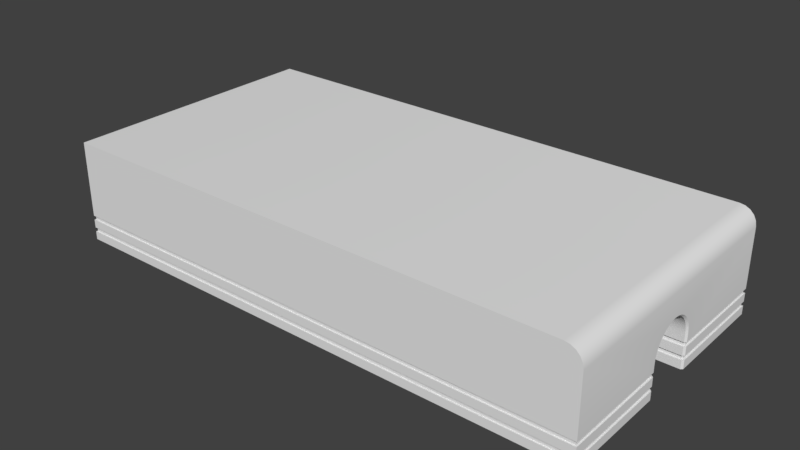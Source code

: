 # Source: Train_Tunnel.blend  (saved by Blender 2.78.0; exported with 4.5.12 LTS)
import bpy
from mathutils import Matrix  # noqa: F401  (used for matrix-valued properties, if any)

bpy.ops.wm.read_factory_settings(use_empty=True)
scene = bpy.context.scene
scene.name = 'Scene'

# ---- collections
col_collection_1 = bpy.data.collections.new('Collection 1'); scene.collection.children.link(col_collection_1)

# ---- materials (node trees are filled in below, after node groups)
mat_glowyt = bpy.data.materials.new('GlowyT')
mat_glowyt.alpha_threshold = 0.0
mat_glowyt.use_transparent_shadow = False
mat_glowyt.roughness = 0.5
mat_material = bpy.data.materials.new('Material')
mat_material.alpha_threshold = 0.0
mat_material.use_transparent_shadow = False
mat_material.roughness = 0.5
mat_material.line_color = (0.0, 0.0, 0.0, 1.0)

# ---- node groups
ng_auto_smooth = bpy.data.node_groups.new('Auto Smooth', 'GeometryNodeTree')
_s = ng_auto_smooth.interface.new_socket(name='Geometry', in_out='OUTPUT', socket_type='NodeSocketGeometry')
_s = ng_auto_smooth.interface.new_socket(name='Geometry', in_out='INPUT', socket_type='NodeSocketGeometry')
_s = ng_auto_smooth.interface.new_socket(name='Angle', in_out='INPUT', socket_type='NodeSocketFloat')
_s.subtype = 'ANGLE'
_s.min_value = 0.0
_s.max_value = 3.142
ng_auto_smooth.is_modifier = True
_N = ng_auto_smooth.nodes; _L = ng_auto_smooth.links
n0 = _N.new('NodeGroupOutput'); n0.name = 'Group Output'; n0.location = (480, -100)
n1 = _N.new('NodeGroupInput'); n1.name = 'Group Input'; n1.location = (-420, -300)
n2 = _N.new('NodeGroupInput'); n2.name = 'Group Input.001'; n2.location = (-60, -100)
n3 = _N.new('GeometryNodeSetShadeSmooth'); n3.name = 'Set Shade Smooth'; n3.location = (120, -100)
n3.domain = 'EDGE'
n4 = _N.new('GeometryNodeSetShadeSmooth'); n4.name = 'Set Shade Smooth.001'; n4.location = (300, -100)
n5 = _N.new('GeometryNodeInputMeshEdgeAngle'); n5.name = 'Edge Angle'; n5.location = (-420, -220)
n6 = _N.new('GeometryNodeInputEdgeSmooth'); n6.name = 'Is Edge Smooth'; n6.location = (-60, -160)
n7 = _N.new('GeometryNodeInputShadeSmooth'); n7.name = 'Is Face Smooth'; n7.location = (-240, -340)
n8 = _N.new('FunctionNodeBooleanMath'); n8.name = 'Boolean Math'; n8.location = (-60, -220)
n9 = _N.new('FunctionNodeCompare'); n9.name = 'Compare'; n9.location = (-240, -180)
n9.operation = 'LESS_EQUAL'
_L.new(n5.outputs[0], n9.inputs[0])
_L.new(n4.outputs[0], n0.inputs[0])
_L.new(n1.outputs[1], n9.inputs[1])
_L.new(n9.outputs[0], n8.inputs[0])
_L.new(n7.outputs[0], n8.inputs[1])
_L.new(n2.outputs[0], n3.inputs[0])
_L.new(n6.outputs[0], n3.inputs[1])
_L.new(n3.outputs[0], n4.inputs[0])
_L.new(n8.outputs[0], n3.inputs[2])
n0.is_active_output = True

# ---- material node trees

# ---- world
world_world = bpy.data.worlds.new('World'); scene.world = world_world
world_world.color = (0.05088, 0.05088, 0.05088)
world_world.use_sun_shadow = False
world_world.sun_shadow_jitter_overblur = 0.0
world_world.cycles.sampling_method = 'MANUAL'

# ---- meshes
me_cube_001 = bpy.data.meshes.new('Cube.001')
me_cube_001.from_pydata([(-32.0, -16.0, 3.0), (-32.0, -16.0, 12.0), (-32.0, 16.0, 3.0), (-32.0, 16.0, 12.0), (32.0, -16.0, 3.0), (32.0, 16.0, 3.0), (-32.0, 2.196e-06, 7.0), (-32.0, 0.5853, 6.942), (-32.0, 2.494, 5.667), (-32.0, 1.148, 6.772), (-32.0, -0.5853, 6.942), (-32.0, 3.0, 4.0), (-32.0, -3.0, 3.0), (-32.0, 3.0, 3.0), (-32.0, -2.121, 6.121), (-32.0, -2.494, 5.667), (-32.0, -2.942, 4.585), (-32.0, -3.0, 4.0), (-32.0, -1.667, 6.494), (-32.0, 2.121, 6.121), (-32.0, 1.667, 6.494), (-32.0, -2.772, 5.148), (-32.0, -1.148, 6.772), (-32.0, 2.942, 4.585), (-32.0, 2.772, 5.148), (32.0, -16.0, 9.999), (30.0, -16.0, 12.0), (31.9, -16.0, 10.62), (31.62, -16.0, 11.18), (31.18, -16.0, 11.62), (30.62, -16.0, 11.9), (30.0, 16.0, 12.0), (32.0, 16.0, 9.999), (30.62, 16.0, 11.9), (31.18, 16.0, 11.62), (31.62, 16.0, 11.18), (31.9, 16.0, 10.62), (32.0, 2.684e-06, 7.201), (31.8, 2.196e-06, 7.0), (31.8, 0.5853, 6.942), (32.0, 0.6244, 7.139), (31.8, 2.494, 5.667), (32.0, 2.661, 5.778), (31.8, 1.148, 6.772), (32.0, 1.225, 6.957), (32.0, -0.6244, 7.139), (31.8, -0.5853, 6.942), (32.0, 3.2, 4.01), (31.8, 3.0, 4.0), (31.8, -3.0, 3.0), (32.0, -3.2, 3.0), (32.0, 3.2, 3.0), (31.8, 3.0, 3.0), (31.8, -2.121, 6.121), (32.0, -2.263, 6.263), (32.0, -2.661, 5.778), (31.8, -2.494, 5.667), (31.8, -2.942, 4.585), (32.0, -3.139, 4.624), (31.8, -3.0, 4.0), (32.0, -3.2, 4.01), (31.8, -1.667, 6.494), (32.0, -1.778, 6.661), (31.8, 2.121, 6.121), (32.0, 2.263, 6.263), (32.0, 1.778, 6.661), (31.8, 1.667, 6.494), (32.0, -2.957, 5.225), (31.8, -2.772, 5.148), (31.8, -1.148, 6.772), (32.0, -1.225, 6.957), (32.0, 3.139, 4.624), (31.8, 2.942, 4.585), (32.0, 2.957, 5.225), (31.8, 2.772, 5.148), (-32.0, -3.0, 2.5), (-32.0, -16.0, 2.5), (32.0, 16.0, 2.5), (-32.0, 16.0, 2.5), (32.0, -16.0, 2.5), (-32.0, 3.0, 2.5), (31.8, 3.0, 2.5), (32.0, 3.2, 2.5), (32.0, -3.2, 2.5), (31.8, -3.0, 2.5), (-32.0, -3.0, 1.5), (-32.0, -16.0, 1.5), (32.0, 16.0, 1.5), (-32.0, 16.0, 1.5), (32.0, -16.0, 1.5), (-32.0, 3.0, 1.5), (31.8, 3.0, 1.5), (32.0, 3.2, 1.5), (32.0, -3.2, 1.5), (31.8, -3.0, 1.5), (-32.0, -3.0, 1.0), (-32.0, -16.0, 1.0), (32.0, 16.0, 1.0), (-32.0, 16.0, 1.0), (32.0, -16.0, 1.0), (-32.0, 3.0, 1.0), (31.8, 3.0, 1.0), (32.0, 3.2, 1.0), (32.0, -3.2, 1.0), (31.8, -3.0, 1.0), (-32.0, -3.0, 0.0), (-32.0, -16.0, 0.0), (32.0, 16.0, 0.0), (-32.0, 16.0, 0.0), (32.0, -16.0, 0.0), (-32.0, 3.0, 0.0), (31.8, 3.0, 0.0), (32.0, 3.2, 0.0), (32.0, -3.2, 0.0), (31.8, -3.0, 0.0), (-31.84, -3.156, 3.0), (-31.84, -15.84, 3.0), (31.84, 15.84, 3.0), (-31.84, 15.84, 3.0), (31.84, -15.84, 3.0), (-31.84, 3.156, 3.0), (31.72, 3.204, 3.0), (31.8, 3.284, 3.0), (31.8, -3.284, 3.0), (31.72, -3.204, 3.0), (-31.84, -3.156, 2.5), (-31.84, -15.84, 2.5), (31.84, 15.84, 2.5), (-31.84, 15.84, 2.5), (31.84, -15.84, 2.5), (-31.84, 3.156, 2.5), (31.72, 3.204, 2.5), (31.8, 3.284, 2.5), (31.8, -3.284, 2.5), (31.72, -3.204, 2.5), (-31.84, -3.156, 1.5), (-31.84, -15.84, 1.5), (31.84, 15.84, 1.5), (-31.84, 15.84, 1.5), (31.84, -15.84, 1.5), (-31.84, 3.156, 1.5), (31.72, 3.204, 1.5), (31.8, 3.284, 1.5), (31.8, -3.284, 1.5), (31.72, -3.204, 1.5), (-31.84, -3.156, 1.0), (-31.84, -15.84, 1.0), (31.84, 15.84, 1.0), (-31.84, 15.84, 1.0), (31.84, -15.84, 1.0), (-31.84, 3.156, 1.0), (31.72, 3.204, 1.0), (31.8, 3.284, 1.0), (31.8, -3.284, 1.0), (31.72, -3.204, 1.0)], [], [(0, 1, 3, 2, 13, 11, 23, 24, 8, 19, 20, 9, 7, 6, 10, 22, 18, 14, 15, 21, 16, 17, 12), (4, 25, 27, 28, 29, 30, 26, 1, 0), (2, 3, 31, 33, 34, 35, 36, 32, 5), (14, 53, 56, 15), (6, 38, 46, 10), (11, 48, 72, 23), (19, 63, 66, 20), (16, 57, 59, 17), (7, 39, 38, 6), (18, 61, 53, 14), (9, 43, 39, 7), (10, 46, 69, 22), (84, 75, 125, 134), (8, 41, 63, 19), (48, 11, 13, 52), (23, 72, 74, 24), (104, 95, 145, 154), (21, 68, 57, 16), (17, 59, 49, 12), (24, 74, 41, 8), (20, 66, 43, 9), (22, 69, 61, 18), (15, 56, 68, 21), (31, 26, 30, 33), (33, 30, 29, 34), (34, 29, 28, 35), (35, 28, 27, 36), (36, 27, 25, 32), (31, 3, 1, 26), (38, 39, 40, 37), (39, 43, 44, 40), (46, 38, 37, 45), (48, 52, 51, 47), (60, 50, 49, 59), (72, 48, 47, 71), (56, 53, 54, 55), (59, 57, 58, 60), (53, 61, 62, 54), (68, 56, 55, 67), (66, 63, 64, 65), (57, 68, 67, 58), (63, 41, 42, 64), (43, 66, 65, 44), (61, 69, 70, 62), (74, 72, 71, 73), (69, 46, 45, 70), (41, 74, 73, 42), (5, 32, 25, 4, 50, 60, 58, 67, 55, 54, 62, 70, 45, 37, 40, 44, 65, 64, 42, 73, 71, 47, 51), (76, 75, 85, 86), (80, 78, 88, 90), (89, 86, 136, 139), (80, 81, 131, 130), (100, 101, 151, 150), (88, 87, 137, 138), (12, 49, 124, 115), (49, 50, 123, 124), (79, 83, 133, 129), (50, 4, 119, 123), (99, 103, 153, 149), (86, 85, 135, 136), (83, 79, 89, 93), (82, 81, 91, 92), (78, 77, 87, 88), (81, 80, 90, 91), (84, 83, 93, 94), (79, 76, 86, 89), (75, 84, 94, 85), (77, 82, 92, 87), (98, 97, 107, 108), (102, 101, 111, 112), (82, 77, 127, 132), (5, 51, 122, 117), (102, 97, 147, 152), (52, 13, 120, 121), (83, 84, 134, 133), (103, 104, 154, 153), (4, 0, 116, 119), (81, 82, 132, 131), (108, 107, 112, 111, 110), (105, 114, 113, 109, 106), (101, 100, 110, 111), (104, 103, 113, 114), (99, 96, 106, 109), (95, 104, 114, 105), (97, 102, 112, 107), (100, 98, 108, 110), (96, 95, 105, 106), (103, 99, 109, 113), (123, 119, 129, 133), (119, 116, 126, 129), (122, 121, 131, 132), (115, 124, 134, 125), (124, 123, 133, 134), (116, 115, 125, 126), (120, 118, 128, 130), (118, 117, 127, 128), (121, 120, 130, 131), (117, 122, 132, 127), (143, 139, 149, 153), (136, 135, 145, 146), (142, 141, 151, 152), (138, 137, 147, 148), (141, 140, 150, 151), (144, 143, 153, 154), (139, 136, 146, 149), (135, 144, 154, 145), (137, 142, 152, 147), (140, 138, 148, 150), (90, 88, 138, 140), (13, 2, 118, 120), (92, 91, 141, 142), (94, 93, 143, 144), (87, 92, 142, 137), (0, 12, 115, 116), (95, 96, 146, 145), (75, 76, 126, 125), (93, 89, 139, 143), (97, 98, 148, 147), (77, 78, 128, 127), (91, 90, 140, 141), (96, 99, 149, 146), (76, 79, 129, 126), (85, 94, 144, 135), (98, 100, 150, 148), (78, 80, 130, 128), (51, 52, 121, 122), (2, 5, 117, 118), (101, 102, 152, 151)])
me_cube_001.polygons.foreach_set('use_smooth', [True] * 128)
me_cube_001.polygons.foreach_set('material_index', [1, 1, 1, 1, 1, 1, 1, 1, 1, 1, 1, 1, 1, 1, 1, 1, 1, 1, 1, 1, 1, 1, 1, 1, 1, 1, 1, 1, 1, 1, 1, 1, 1, 1, 1, 1, 1, 1, 1, 1, 1, 1, 1, 1, 1, 1, 1, 1, 1, 1, 1, 1, 1, 1, 1, 1, 1, 1, 1, 1, 1, 1, 1, 1, 1, 1, 1, 1, 1, 1, 1, 1, 1, 1, 1, 1, 1, 1, 1, 1, 1, 1, 1, 1, 1, 1, 1, 1, 0, 0, 0, 0, 0, 0, 0, 0, 0, 0, 0, 0, 0, 0, 0, 0, 0, 0, 0, 0, 1, 1, 1, 1, 1, 1, 1, 1, 1, 1, 1, 1, 1, 1, 1, 1, 1, 1, 1, 1])
_uv = me_cube_001.uv_layers.new(name='UVMap')
_uv.uv.foreach_set('vector', [0.5, 0.0, 0.5, 4.5, 16.5, 4.5, 16.5, 0.0, 10.0, 0.0, 10.0, 0.5, 9.971, 0.7926, 9.886, 1.074, 9.747, 1.333, 9.561, 1.561, 9.333, 1.747, 9.074, 1.886, 8.793, 1.971, 8.5, 2.0, 8.207, 1.971, 7.926, 1.886, 7.667, 1.747, 7.439, 1.561, 7.253, 1.333, 7.114, 1.074, 7.029, 0.7926, 7.0, 0.5, 7.0, 0.0, 0.5, 0.0, 0.5, 3.5, 0.451, 3.809, 0.3089, 4.088, 0.08759, 4.309, -0.1913, 4.451, -0.5005, 4.5, -31.5, 4.5, -31.5, 0.0, 0.5, 0.0, 0.5, 4.5, 31.5, 4.5, 31.81, 4.451, 32.09, 4.309, 32.31, 4.088, 32.45, 3.809, 32.5, 3.5, 32.5, 0.0, 0.5, 0.5607, 32.4, 0.5607, 32.4, 0.3334, 0.5, 0.3334, 0.5, 0.5, 32.4, 0.5, 32.4, 0.2074, 0.5, 0.2074, 0.5, 0.5, 32.4, 0.5, 32.4, 0.7926, 0.5, 0.7926, 0.5, 0.5607, 32.4, 0.5607, 32.4, 0.3334, 0.5, 0.3334, 0.5, 0.7926, 32.4, 0.7926, 32.4, 0.5, 0.5, 0.5, 0.5, 0.7926, 32.4, 0.7926, 32.4, 0.5, 0.5, 0.5, 0.5, 0.6666, 32.4, 0.6666, 32.4, 0.4393, 0.5, 0.4393, 0.5, 0.07403, 32.4, 0.07403, 32.4, -0.2074, 0.5, -0.2074, 0.5, 0.2074, 32.4, 0.2074, 32.4, -0.07402, 0.5, -0.07402, 0.4002, 1.0, -31.5, 1.0, -31.42, 0.9219, 0.3579, 0.898, 0.5, 0.3334, 32.4, 0.3334, 32.4, 0.5607, 0.5, 0.5607, 0.4002, 0.5, -31.5, 0.5, -31.5, 0.0, 0.4002, 0.0, 0.5, 0.7926, 32.4, 0.7926, 32.4, 1.074, 0.5, 1.074, 0.4002, 1.0, -31.5, 1.0, -31.42, 0.9219, 0.3579, 0.898, 0.5, 0.07403, 32.4, 0.07403, 32.4, -0.2074, 0.5, -0.2074, 0.5, 0.5, 32.4, 0.5, 32.4, 0.0, 0.5, 0.0, 0.5, 0.07402, 32.4, 0.07402, 32.4, 0.3334, 0.5, 0.3334, 0.5, 0.3334, 32.4, 0.3334, 32.4, 0.07403, 0.5, 0.07403, 0.5, 0.926, 32.4, 0.926, 32.4, 0.6666, 0.5, 0.6666, 0.5, 0.3334, 32.4, 0.3334, 32.4, 0.07403, 0.5, 0.07403, 0.4995, 0.5, 0.4995, -15.5, 0.8087, -15.5, 0.8087, 0.5, 0.8087, 0.5, 0.8087, -15.5, 1.088, -15.5, 1.088, 0.5, 0.08759, 0.5, 0.08759, -15.5, 0.3089, -15.5, 0.3089, 0.5, 0.5, 0.08759, -15.5, 0.08759, -15.5, -0.1913, 0.5, -0.1913, 0.5, 0.8087, -15.5, 0.8087, -15.5, 0.4995, 0.5, 0.4995, 0.4995, 0.5, -30.5, 0.5, -30.5, -15.5, 0.4995, -15.5, 0.5, 0.0, 0.7926, -0.02882, 0.8122, 0.06954, 0.5, 0.1003, 0.7926, 0.9712, 1.074, 0.8858, 1.112, 0.9785, 0.8122, 1.07, 0.2074, 0.9712, 0.5, 1.0, 0.5, 1.1, 0.1878, 1.07, 0.4002, 0.5, 0.4002, 0.0, 0.5, 0.0, 0.5, 0.5049, 0.5, 0.5049, 0.5, 0.0, 0.4002, 0.0, 0.4002, 0.5, 0.9712, 0.7926, 1.0, 0.5, 1.1, 0.5049, 1.07, 0.8122, 0.2528, 0.3334, 0.4393, 0.5607, 0.3684, 0.6316, 0.1694, 0.3891, 1.0, 0.5, 1.029, 0.7926, 0.9305, 0.8122, 0.9002, 0.5049, 0.4393, 0.5607, 0.6666, 0.7472, 0.6109, 0.8306, 0.3684, 0.6316, 0.1142, 0.07403, 0.2528, 0.3334, 0.1694, 0.3891, 0.02153, 0.1124, 0.3334, 0.7472, 0.5607, 0.5607, 0.6316, 0.6316, 0.3891, 0.8306, 0.02882, 0.7926, 0.1142, 1.074, 0.02153, 1.112, -0.06954, 0.8122, 0.5607, 0.5607, 0.7472, 0.3334, 0.8306, 0.3891, 0.6316, 0.6316, 0.07403, 0.8858, 0.3334, 0.7472, 0.3891, 0.8306, 0.1124, 0.9785, 0.6666, 0.7472, 0.926, 0.8858, 0.8876, 0.9785, 0.6109, 0.8306, 0.8858, 0.07402, 0.9712, -0.2074, 1.07, -0.1878, 0.9785, 0.1124, 0.926, 0.8858, 1.207, 0.9712, 1.188, 1.07, 0.8876, 0.9785, 0.7472, 0.3334, 0.8858, 0.07402, 0.9785, 0.1124, 0.8306, 0.3891, 0.5, 0.0, 0.5, 3.5, -15.5, 3.5, -15.5, 0.0, -9.1, 0.0, -9.1, 0.5049, -9.07, 0.8122, -8.978, 1.112, -8.831, 1.389, -8.632, 1.632, -8.389, 1.831, -8.112, 1.978, -7.812, 2.07, -7.5, 2.1, -7.188, 2.07, -6.888, 1.978, -6.611, 1.831, -6.368, 1.632, -6.169, 1.389, -6.022, 1.112, -5.93, 0.8122, -5.9, 0.5049, -5.9, 0.0, 0.5, 0.75, 7.0, 0.75, 7.0, 0.25, 0.5, 0.25, 1.0, 0.75, 7.5, 0.75, 7.5, 0.25, 1.0, 0.25, 0.5, 0.5, -31.5, 0.5, -31.42, 0.5781, 0.4219, 0.5781, 0.5, 1.0, 32.4, 1.0, 32.36, 1.102, 0.5781, 1.078, 0.5, 1.0, 32.4, 1.0, 32.36, 1.102, 0.5781, 1.078, 0.5, 0.5, 32.5, 0.5, 32.42, 0.4219, 0.5781, 0.4219, 0.5, 1.0, 32.4, 1.0, 32.36, 0.898, 0.5781, 0.9219, 0.4002, 1.0, 0.5, 0.9002, 0.398, 0.8579, 0.3579, 0.898, 0.5, 0.5, 0.5, 6.9, 0.398, 6.858, 0.4219, 0.5781, 0.5, 0.9002, 0.5, -5.5, 0.4219, -5.422, 0.398, 0.8579, 0.5, 0.5, 0.5, 6.9, 0.398, 6.858, 0.4219, 0.5781, 0.5, 0.5, 0.5, 7.0, 0.5781, 6.922, 0.5781, 0.5781, 0.9002, 0.75, -5.5, 0.75, -5.5, 0.25, 0.9002, 0.25, 0.5, 0.75, 0.4002, 0.75, 0.4002, 0.25, 0.5, 0.25, 0.5, 0.75, 32.5, 0.75, 32.5, 0.25, 0.5, 0.25, 0.4002, 0.75, -31.5, 0.75, -31.5, 0.25, 0.4002, 0.25, 0.4002, 0.75, 0.5, 0.75, 0.5, 0.25, 0.4002, 0.25, 0.5, 0.75, -31.5, 0.75, -31.5, 0.25, 0.5, 0.25, 0.5, 0.75, 32.4, 0.75, 32.4, 0.25, 0.5, 0.25, 0.5, 0.75, -5.9, 0.75, -5.9, 0.25, 0.5, 0.25, 0.5, 0.0, 32.5, 0.0, 32.5, -0.5, 0.5, -0.5, 0.5, 0.0, 0.4002, 0.0, 0.4002, -0.5, 0.5, -0.5, 0.5, 0.0998, 0.5, 6.5, 0.4219, 6.422, 0.398, 0.1421, 0.5, 0.5, 0.5, -5.9, 0.398, -5.858, 0.4219, 0.4219, 0.5, 0.0998, 0.5, 6.5, 0.4219, 6.422, 0.398, 0.1421, 0.4002, 1.0, -31.5, 1.0, -31.42, 1.078, 0.3579, 1.102, 0.5, 0.9002, 0.4002, 1.0, 0.3579, 0.898, 0.398, 0.8579, 0.5, 0.9002, 0.4002, 1.0, 0.3579, 0.898, 0.398, 0.8579, 0.5, 0.5, -31.5, 0.5, -31.42, 0.5781, 0.4219, 0.5781, 0.4002, 1.0, 0.5, 1.1, 0.398, 1.142, 0.3579, 1.102, 0.5, 0.5, 32.5, 0.5, 32.5, -5.9, 32.4, -6.0, 0.5, -6.0, 0.5, 1.0, 32.4, 1.0, 32.5, 0.9002, 32.5, -5.5, 0.5, -5.5, 0.4002, 0.0, -31.5, 0.0, -31.5, -0.5, 0.4002, -0.5, 0.4002, 0.0, 0.5, 0.0, 0.5, -0.5, 0.4002, -0.5, 0.5, 0.0, -31.5, 0.0, -31.5, -0.5, 0.5, -0.5, 0.5, 0.0, 32.4, 0.0, 32.4, -0.5, 0.5, -0.5, 0.5, 0.0, -5.9, 0.0, -5.9, -0.5, 0.5, -0.5, 1.0, 0.0, 7.5, 0.0, 7.5, -0.5, 1.0, -0.5, 0.5, 0.0, 7.0, 0.0, 7.0, -0.5, 0.5, -0.5, 0.9002, 0.0, -5.5, 0.0, -5.5, -0.5, 0.9002, -0.5, 0.8579, 0.0, -5.422, 0.0, -5.422, -0.25, 0.8579, -0.25, 0.4219, 0.0, -31.42, 0.0, -31.42, -0.25, 0.4219, -0.25, 0.1421, 0.0, 0.102, 0.0, 0.102, -0.25, 0.1421, -0.25, 0.5781, 0.0, 32.36, 0.0, 32.36, -0.25, 0.5781, -0.25, 0.898, 0.0, 0.8579, 0.0, 0.8579, -0.25, 0.898, -0.25, 0.5781, 0.0, 6.922, 0.0, 6.922, -0.25, 0.5781, -0.25, 0.0781, 0.0, 6.422, 0.0, 6.422, -0.25, 0.0781, -0.25, 0.5781, 0.0, 32.42, 0.0, 32.42, -0.25, 0.5781, -0.25, 0.3579, 0.0, -31.42, 0.0, -31.42, -0.25, 0.3579, -0.25, 0.4219, 0.0, -5.858, 0.0, -5.858, -0.25, 0.4219, -0.25, 0.8579, 0.25, -5.422, 0.25, -5.422, 0.0, 0.8579, 0.0, 0.5781, 0.25, 6.922, 0.25, 6.922, 0.0, 0.5781, 0.0, 0.1421, 0.25, 0.102, 0.25, 0.102, 0.0, 0.1421, 0.0, 0.5781, 0.25, 32.42, 0.25, 32.42, 0.0, 0.5781, 0.0, 0.3579, 0.25, -31.42, 0.25, -31.42, 0.0, 0.3579, 0.0, 0.898, 0.25, 0.8579, 0.25, 0.8579, 0.0, 0.898, 0.0, 0.4219, 0.25, -31.42, 0.25, -31.42, 0.0, 0.4219, 0.0, 0.5781, 0.25, 32.36, 0.25, 32.36, 0.0, 0.5781, 0.0, 0.4219, 0.25, -5.858, 0.25, -5.858, 0.0, 0.4219, 0.0, 0.0781, 0.25, 6.422, 0.25, 6.422, 0.0, 0.0781, 0.0, 0.5, 1.0, 0.5, 7.5, 0.5781, 7.422, 0.5781, 1.078, 0.5, 1.0, 0.5, 7.5, 0.5781, 7.422, 0.5781, 1.078, 0.5, 0.0998, 0.4002, -7.153e-07, 0.3579, 0.102, 0.398, 0.1421, 0.4002, 1.0, 0.5, 0.9002, 0.398, 0.8579, 0.3579, 0.898, 0.5, 0.5, 0.5, -5.9, 0.398, -5.858, 0.4219, 0.4219, 0.5, 0.5, 0.5, 7.0, 0.5781, 6.922, 0.5781, 0.5781, 0.5, 1.0, 0.5, -5.5, 0.5781, -5.422, 0.5781, 0.9219, 0.5, 1.0, 0.5, -5.5, 0.5781, -5.422, 0.5781, 0.9219, 0.5, 0.9002, 0.5, -5.5, 0.4219, -5.422, 0.398, 0.8579, 0.5, 0.5, -31.5, 0.5, -31.42, 0.4219, 0.4219, 0.4219, 0.5, 0.5, -31.5, 0.5, -31.42, 0.4219, 0.4219, 0.4219, 0.4002, 1.0, -31.5, 1.0, -31.42, 1.078, 0.3579, 1.102, 0.5, 0.5, 32.5, 0.5, 32.42, 0.5781, 0.5781, 0.5781, 0.5, 0.5, 32.5, 0.5, 32.42, 0.5781, 0.5781, 0.5781, 0.5, 1.0, 32.4, 1.0, 32.36, 0.898, 0.5781, 0.9219, 0.5, 0.5, 0.5, -6.0, 0.5781, -5.922, 0.5781, 0.4219, 0.5, 0.5, 0.5, -6.0, 0.5781, -5.922, 0.5781, 0.4219, 0.5, 0.0998, 0.4002, -7.153e-07, 0.3579, 0.102, 0.398, 0.1421, 0.5, 0.5, 32.5, 0.5, 32.42, 0.4219, 0.5781, 0.4219, 0.4002, 1.0, 0.5, 1.1, 0.398, 1.142, 0.3579, 1.102])
me_cube_001.materials.append(mat_glowyt)
me_cube_001.materials.append(mat_material)
me_cube_001.use_remesh_preserve_volume = False
me_cube_001.use_remesh_preserve_attributes = False
me_cube_001.use_mirror_vertex_groups = False
me_cube_001.update()

# ---- objects
ob_cube = bpy.data.objects.new('Cube', me_cube_001)

# ---- transforms, parenting, visibility, modifiers, constraints
ob_cube.location = (0.0, 0.0, 0.0)
ob_cube.lineart.crease_threshold = 0.0
_m = ob_cube.modifiers.new('Auto Smooth', 'NODES')
_m.node_group = ng_auto_smooth
_gi = [s.identifier for s in ng_auto_smooth.interface.items_tree if s.item_type == 'SOCKET' and s.in_out == 'INPUT']
_m[_gi[1]] = 0.5236  # Angle

# ---- collection membership
col_collection_1.objects.link(ob_cube)

# ---- scene / render settings (as saved in the file)
scene.frame_start = 1; scene.frame_end = 250; scene.frame_set(1)
scene.render.engine = 'BLENDER_EEVEE_NEXT'
scene.render.resolution_percentage = 50
scene.render.dither_intensity = 0.0
scene.cycles.use_denoising = False
scene.cycles.samples = 128
scene.cycles.sampling_pattern = 'TABULATED_SOBOL'
scene.cycles.light_sampling_threshold = 0.0
scene.cycles.use_adaptive_sampling = False
scene.cycles.use_light_tree = False
scene.cycles.blur_glossy = 0.0
scene.cycles.sample_clamp_indirect = 0.0
scene.view_settings.view_transform = 'Standard'
bpy.context.view_layer.update()

# ---- added for rendering (the .blend has no active camera and no usable light): camera, sun
cam_auto = bpy.data.cameras.new('AutoCamera')
cam_auto.lens = 50.0
cam_auto.sensor_width = 36.0
cam_auto.clip_end = 1178.1
ob_auto_camera = bpy.data.objects.new('AutoCamera', cam_auto)
scene.collection.objects.link(ob_auto_camera)
ob_auto_camera.location = (67.1283, -80.5539, 59.7026)
ob_auto_camera.rotation_euler = (1.09748, -7.21219e-08, 0.694738)
scene.camera = ob_auto_camera
light_auto_sun = bpy.data.lights.new('AutoSun', 'SUN')
light_auto_sun.energy = 3.0
light_auto_sun.angle = 0.0523599
ob_auto_sun = bpy.data.objects.new('AutoSun', light_auto_sun)
scene.collection.objects.link(ob_auto_sun)
ob_auto_sun.rotation_euler = (0.872665, 0.174533, 0.523599)
bpy.context.view_layer.update()

